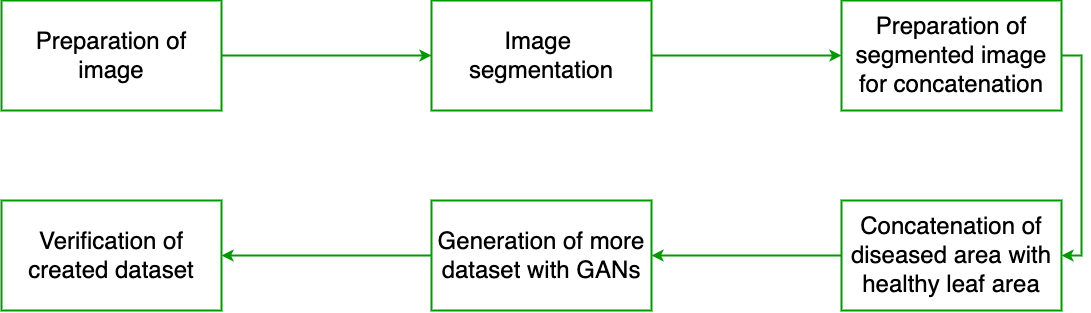

The diagram above was exported from draw.io. Its source (the exported page's mxGraphModel, read from the mxfile embedded in the PNG):
<mxGraphModel dx="2163" dy="1443" grid="1" gridSize="10" guides="1" tooltips="1" connect="1" arrows="1" fold="1" page="1" pageScale="1" pageWidth="827" pageHeight="1169" background="#ffffff" math="0" shadow="0">
  <root>
    <mxCell id="0" />
    <mxCell id="1" parent="0" />
    <mxCell id="a9XN6AmW30RvtzUpjTPc-8" style="edgeStyle=orthogonalEdgeStyle;rounded=0;orthogonalLoop=1;jettySize=auto;html=1;exitX=1;exitY=0.5;exitDx=0;exitDy=0;entryX=0;entryY=0.5;entryDx=0;entryDy=0;fontSize=24;strokeColor=#009900;strokeWidth=2;" edge="1" parent="1" source="IOnso3ZmUedgXSmH-7NJ-4" target="a9XN6AmW30RvtzUpjTPc-2">
      <mxGeometry relative="1" as="geometry" />
    </mxCell>
    <mxCell id="IOnso3ZmUedgXSmH-7NJ-4" value="&lt;span style=&quot;font-size: 24px&quot;&gt;Preparation of image&lt;/span&gt;" style="whiteSpace=wrap;html=1;strokeColor=#009900;strokeWidth=2;" parent="1" vertex="1">
      <mxGeometry x="150" y="490" width="220" height="110" as="geometry" />
    </mxCell>
    <mxCell id="a9XN6AmW30RvtzUpjTPc-9" style="edgeStyle=orthogonalEdgeStyle;rounded=0;orthogonalLoop=1;jettySize=auto;html=1;exitX=1;exitY=0.5;exitDx=0;exitDy=0;entryX=0;entryY=0.5;entryDx=0;entryDy=0;fontSize=24;strokeColor=#009900;strokeWidth=2;" edge="1" parent="1" source="a9XN6AmW30RvtzUpjTPc-2" target="a9XN6AmW30RvtzUpjTPc-3">
      <mxGeometry relative="1" as="geometry" />
    </mxCell>
    <mxCell id="a9XN6AmW30RvtzUpjTPc-2" value="&lt;span style=&quot;font-size: 24px&quot;&gt;Image&amp;nbsp; segmentation&lt;/span&gt;" style="whiteSpace=wrap;html=1;strokeColor=#009900;strokeWidth=2;" vertex="1" parent="1">
      <mxGeometry x="580" y="490" width="220" height="110" as="geometry" />
    </mxCell>
    <mxCell id="a9XN6AmW30RvtzUpjTPc-10" style="edgeStyle=orthogonalEdgeStyle;rounded=0;orthogonalLoop=1;jettySize=auto;html=1;exitX=1;exitY=0.5;exitDx=0;exitDy=0;entryX=1;entryY=0.5;entryDx=0;entryDy=0;fontSize=24;strokeColor=#009900;strokeWidth=2;" edge="1" parent="1" source="a9XN6AmW30RvtzUpjTPc-3" target="a9XN6AmW30RvtzUpjTPc-4">
      <mxGeometry relative="1" as="geometry" />
    </mxCell>
    <mxCell id="a9XN6AmW30RvtzUpjTPc-3" value="&lt;span style=&quot;font-size: 24px&quot;&gt;Preparation of segmented image for concatenation&lt;/span&gt;" style="whiteSpace=wrap;html=1;strokeColor=#009900;strokeWidth=2;" vertex="1" parent="1">
      <mxGeometry x="990" y="490" width="220" height="110" as="geometry" />
    </mxCell>
    <mxCell id="a9XN6AmW30RvtzUpjTPc-11" style="edgeStyle=orthogonalEdgeStyle;rounded=0;orthogonalLoop=1;jettySize=auto;html=1;exitX=0;exitY=0.5;exitDx=0;exitDy=0;entryX=1;entryY=0.5;entryDx=0;entryDy=0;fontSize=24;strokeColor=#009900;strokeWidth=2;" edge="1" parent="1" source="a9XN6AmW30RvtzUpjTPc-4" target="a9XN6AmW30RvtzUpjTPc-5">
      <mxGeometry relative="1" as="geometry" />
    </mxCell>
    <mxCell id="a9XN6AmW30RvtzUpjTPc-4" value="&lt;span style=&quot;font-size: 24px&quot;&gt;Concatenation of diseased area with healthy leaf area&lt;/span&gt;" style="whiteSpace=wrap;html=1;strokeColor=#009900;strokeWidth=2;" vertex="1" parent="1">
      <mxGeometry x="990" y="690" width="220" height="110" as="geometry" />
    </mxCell>
    <mxCell id="a9XN6AmW30RvtzUpjTPc-12" style="edgeStyle=orthogonalEdgeStyle;rounded=0;orthogonalLoop=1;jettySize=auto;html=1;exitX=0;exitY=0.5;exitDx=0;exitDy=0;entryX=1;entryY=0.5;entryDx=0;entryDy=0;fontSize=24;strokeColor=#009900;strokeWidth=2;" edge="1" parent="1" source="a9XN6AmW30RvtzUpjTPc-5" target="a9XN6AmW30RvtzUpjTPc-6">
      <mxGeometry relative="1" as="geometry" />
    </mxCell>
    <mxCell id="a9XN6AmW30RvtzUpjTPc-5" value="&lt;span style=&quot;font-size: 24px&quot;&gt;Generation of more dataset with GANs&lt;/span&gt;" style="whiteSpace=wrap;html=1;strokeColor=#009900;strokeWidth=2;" vertex="1" parent="1">
      <mxGeometry x="580" y="690" width="220" height="110" as="geometry" />
    </mxCell>
    <mxCell id="a9XN6AmW30RvtzUpjTPc-6" value="&lt;span style=&quot;font-size: 24px&quot;&gt;Verification of created dataset&lt;/span&gt;" style="whiteSpace=wrap;html=1;strokeColor=#009900;strokeWidth=2;" vertex="1" parent="1">
      <mxGeometry x="150" y="690" width="220" height="110" as="geometry" />
    </mxCell>
  </root>
</mxGraphModel>